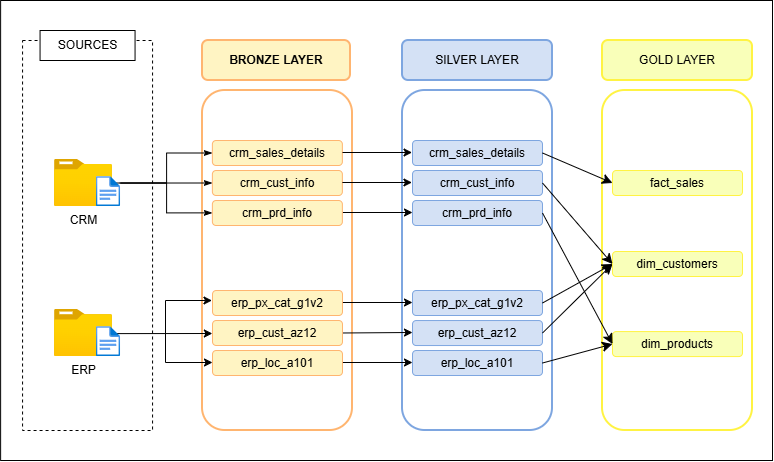

The diagram above was exported from draw.io. Its source (the exported page's mxGraphModel, read from the mxfile embedded in the PNG):
<mxGraphModel dx="1857" dy="561" grid="1" gridSize="10" guides="1" tooltips="1" connect="1" arrows="1" fold="1" page="1" pageScale="1" pageWidth="827" pageHeight="1169" math="0" shadow="0">
  <root>
    <mxCell id="0" />
    <mxCell id="1" parent="0" />
    <mxCell id="Z965Vfq70dgR12ptscoz-1" parent="1" style="rounded=0;whiteSpace=wrap;html=1;" value="" vertex="1">
      <mxGeometry height="460" width="771.88" x="-1.88" y="40" as="geometry" />
    </mxCell>
    <mxCell id="BPwfolmcVIRrg1FMZ55L-86" parent="1" style="rounded=1;whiteSpace=wrap;html=1;fillColor=default;strokeColor=#FFB570;roundedPerimeter=1;strokeWidth=2;" value="" vertex="1">
      <mxGeometry height="340" width="150" x="199.99666666666667" y="130" as="geometry" />
    </mxCell>
    <mxCell id="BPwfolmcVIRrg1FMZ55L-2" parent="1" style="rounded=0;whiteSpace=wrap;html=1;dashed=1;fillColor=none;" value="" vertex="1">
      <mxGeometry height="390" width="130" x="20.06" y="80" as="geometry" />
    </mxCell>
    <mxCell id="BPwfolmcVIRrg1FMZ55L-11" parent="1" style="rounded=0;whiteSpace=wrap;html=1;" value="SOURCES" vertex="1">
      <mxGeometry height="30" width="95" x="37.56" y="70" as="geometry" />
    </mxCell>
    <mxCell id="BPwfolmcVIRrg1FMZ55L-69" edge="1" parent="1" style="endArrow=classic;html=1;rounded=0;defaultLabelBackgroundColor=page;" value="">
      <mxGeometry height="50" relative="1" width="50" x="-0.009" as="geometry">
        <Array as="points">
          <mxPoint x="163" y="340" />
        </Array>
        <mxPoint x="163" y="373" as="sourcePoint" />
        <mxPoint x="209.5" y="340" as="targetPoint" />
      </mxGeometry>
    </mxCell>
    <mxCell id="BPwfolmcVIRrg1FMZ55L-79" connectable="0" parent="1" style="group" value="" vertex="1">
      <mxGeometry height="0.0009999999999763531" width="0.8228999999999758" x="117.3" y="222.539" as="geometry" />
    </mxCell>
    <mxCell id="BPwfolmcVIRrg1FMZ55L-56" edge="1" parent="BPwfolmcVIRrg1FMZ55L-79" style="endArrow=classicThin;html=1;rounded=0;defaultLabelBackgroundColor=page;entryX=-0.012;entryY=0.495;entryDx=0;entryDy=0;exitX=0.667;exitY=0.216;exitDx=0;exitDy=0;exitPerimeter=0;fixedPointSpacing=1;jumpSize=6;endFill=1;startArrow=none;startFill=0;edgeStyle=orthogonalEdgeStyle;targetPerimeterSpacing=0;" target="BPwfolmcVIRrg1FMZ55L-20" value="">
      <mxGeometry height="50" relative="1" width="50" x="-0.3161" as="geometry">
        <mxPoint as="sourcePoint" />
        <mxPoint x="89.2" y="-19.538999999999987" as="targetPoint" />
      </mxGeometry>
    </mxCell>
    <mxCell id="BPwfolmcVIRrg1FMZ55L-51" edge="1" parent="BPwfolmcVIRrg1FMZ55L-79" style="endArrow=classicThin;html=1;rounded=0;defaultLabelBackgroundColor=page;exitX=0.934;exitY=0.217;exitDx=0;exitDy=0;exitPerimeter=0;entryX=0;entryY=0.5;entryDx=0;entryDy=0;endFill=1;" target="BPwfolmcVIRrg1FMZ55L-19" value="">
      <mxGeometry height="50" relative="1" width="50" as="geometry">
        <mxPoint x="0.8228999999999758" y="0.0009999999999763531" as="sourcePoint" />
        <mxPoint x="62.7" y="-2.5389999999999873" as="targetPoint" />
      </mxGeometry>
    </mxCell>
    <mxCell id="B55Kog_rF9MJh6Hp7RQP-3" parent="1" style="rounded=1;whiteSpace=wrap;html=1;roundedPerimeter=1;strokeWidth=2;strokeColor=light-dark(#7EA6E0,#7EA6E0);fillColor=light-dark(#D4E1F5,#D4E1F5);" value="SILVER LAYER" vertex="1">
      <mxGeometry height="40" width="150" x="400" y="80" as="geometry" />
    </mxCell>
    <mxCell id="B55Kog_rF9MJh6Hp7RQP-4" parent="1" style="rounded=1;whiteSpace=wrap;html=1;roundedPerimeter=1;strokeColor=light-dark(#7EA6E0,#7EA6E0);strokeWidth=2;" value="" vertex="1">
      <mxGeometry height="340" width="150" x="400" y="130" as="geometry" />
    </mxCell>
    <mxCell id="B55Kog_rF9MJh6Hp7RQP-5" parent="1" style="rounded=1;whiteSpace=wrap;html=1;roundedPerimeter=1;strokeWidth=2;fillColor=light-dark(#F9FFB9,#F9FFB9);strokeColor=light-dark(#FFF343,#FFF343);" value="GOLD LAYER" vertex="1">
      <mxGeometry height="40" width="150" x="600" y="80" as="geometry" />
    </mxCell>
    <mxCell id="B55Kog_rF9MJh6Hp7RQP-1" parent="1" style="rounded=1;whiteSpace=wrap;html=1;roundedPerimeter=1;strokeWidth=2;strokeColor=light-dark(#FFF343,#FFF343);" value="" vertex="1">
      <mxGeometry height="340" width="150" x="600" y="130" as="geometry" />
    </mxCell>
    <mxCell id="B55Kog_rF9MJh6Hp7RQP-6" parent="1" style="rounded=1;whiteSpace=wrap;html=1;strokeColor=#7EA6E0;fillColor=light-dark(#D4E1F5,#D4E1F5);" value="crm_sales_details" vertex="1">
      <mxGeometry height="25" width="130" x="410" y="180" as="geometry" />
    </mxCell>
    <mxCell id="B55Kog_rF9MJh6Hp7RQP-7" parent="1" style="rounded=1;whiteSpace=wrap;html=1;strokeColor=#7EA6E0;fillColor=light-dark(#D4E1F5,#D4E1F5);" value="crm_cust_info" vertex="1">
      <mxGeometry height="25" width="130" x="410" y="210" as="geometry" />
    </mxCell>
    <mxCell id="B55Kog_rF9MJh6Hp7RQP-8" parent="1" style="rounded=1;whiteSpace=wrap;html=1;strokeColor=#7EA6E0;fillColor=#D4E1F5;" value="crm_prd_info" vertex="1">
      <mxGeometry height="25" width="130" x="410" y="240" as="geometry" />
    </mxCell>
    <mxCell id="B55Kog_rF9MJh6Hp7RQP-9" parent="1" style="rounded=1;whiteSpace=wrap;html=1;strokeColor=#7EA6E0;fillColor=#D4E1F5;" value="erp_px_cat_g1v2" vertex="1">
      <mxGeometry height="25" width="130" x="410" y="330" as="geometry" />
    </mxCell>
    <mxCell id="B55Kog_rF9MJh6Hp7RQP-10" parent="1" style="rounded=1;whiteSpace=wrap;html=1;strokeColor=#7EA6E0;fillColor=#D4E1F5;" value="erp_cust_az12" vertex="1">
      <mxGeometry height="25" width="130" x="410" y="360.03999999999996" as="geometry" />
    </mxCell>
    <mxCell id="B55Kog_rF9MJh6Hp7RQP-11" parent="1" style="rounded=1;whiteSpace=wrap;html=1;strokeColor=#7EA6E0;fillColor=#D4E1F5;" value="erp_loc_a101" vertex="1">
      <mxGeometry height="25" width="130" x="410" y="390" as="geometry" />
    </mxCell>
    <mxCell id="BPwfolmcVIRrg1FMZ55L-34" edge="1" parent="1" source="BPwfolmcVIRrg1FMZ55L-6" style="endArrow=classicThin;html=1;rounded=0;defaultLabelBackgroundColor=page;entryX=0;entryY=0.5;entryDx=0;entryDy=0;exitX=0.667;exitY=0.216;exitDx=0;exitDy=0;exitPerimeter=0;sourcePerimeterSpacing=0;fixedPointSpacing=1;jumpSize=6;endFill=1;startArrow=none;startFill=0;edgeStyle=orthogonalEdgeStyle;" target="BPwfolmcVIRrg1FMZ55L-18" value="">
      <mxGeometry height="50" relative="1" width="50" x="-0.2307" as="geometry">
        <mxPoint x="118.12" y="229.99999999999997" as="sourcePoint" />
        <mxPoint x="168.12" y="179.99999999999997" as="targetPoint" />
      </mxGeometry>
    </mxCell>
    <mxCell id="BPwfolmcVIRrg1FMZ55L-15" parent="1" style="rounded=1;whiteSpace=wrap;html=1;fillColor=light-dark(#FFF4C3,#FFB366);strokeColor=light-dark(#FFB570,#FFB366);fontColor=light-dark(#000000,#000000);fontStyle=1;roundedPerimeter=1;strokeWidth=2;" value="BRONZE LAYER" vertex="1">
      <mxGeometry height="40" width="147.99999999999997" x="200" y="80" as="geometry" />
    </mxCell>
    <mxCell id="BPwfolmcVIRrg1FMZ55L-68" edge="1" parent="1" style="endArrow=classic;html=1;rounded=0;defaultLabelBackgroundColor=page;entryX=0.067;entryY=0.706;entryDx=0;entryDy=0;" value="">
      <mxGeometry height="50" relative="1" width="50" as="geometry">
        <mxPoint x="105.28000000000003" y="373.12" as="sourcePoint" />
        <mxPoint x="209.86666666666667" y="372.997598" as="targetPoint" />
      </mxGeometry>
    </mxCell>
    <mxCell id="BPwfolmcVIRrg1FMZ55L-72" edge="1" parent="1" style="endArrow=classic;html=1;rounded=0;defaultLabelBackgroundColor=page;" value="">
      <mxGeometry height="50" relative="1" width="50" x="-0.1139" as="geometry">
        <Array as="points">
          <mxPoint x="163" y="402" />
        </Array>
        <mxPoint x="163" y="370" as="sourcePoint" />
        <mxPoint x="210" y="402" as="targetPoint" />
      </mxGeometry>
    </mxCell>
    <mxCell id="BPwfolmcVIRrg1FMZ55L-18" parent="1" style="rounded=1;whiteSpace=wrap;html=1;fillColor=#FFF4C3;strokeColor=#FFB570;roundedPerimeter=1;" value="crm_sales_details" vertex="1">
      <mxGeometry height="25" width="130" x="209.87" y="180" as="geometry" />
    </mxCell>
    <mxCell id="BPwfolmcVIRrg1FMZ55L-19" parent="1" style="rounded=1;whiteSpace=wrap;html=1;fillColor=#FFF4C3;strokeColor=#FFB570;roundedPerimeter=1;" value="crm_cust_info" vertex="1">
      <mxGeometry height="25" width="130" x="209.87" y="210" as="geometry" />
    </mxCell>
    <mxCell id="BPwfolmcVIRrg1FMZ55L-20" parent="1" style="rounded=1;whiteSpace=wrap;html=1;fillColor=#FFF4C3;strokeColor=#FFB570;roundedPerimeter=1;" value="crm_prd_info" vertex="1">
      <mxGeometry height="25" width="130" x="209.87" y="240" as="geometry" />
    </mxCell>
    <mxCell id="yi0Ih0KYy8bhlcy4oFgx-19" edge="1" parent="1" style="endArrow=classic;html=1;rounded=0;defaultLabelBackgroundColor=page;entryX=0.067;entryY=0.706;entryDx=0;entryDy=0;exitX=1;exitY=0.5;exitDx=0;exitDy=0;" value="">
      <mxGeometry height="50" relative="1" width="50" x="0.0057" as="geometry">
        <Array as="points" />
        <mxPoint x="338.40999999999997" y="372.5" as="sourcePoint" />
        <mxPoint x="409.996667" y="372" as="targetPoint" />
      </mxGeometry>
    </mxCell>
    <mxCell id="BPwfolmcVIRrg1FMZ55L-31" parent="1" style="rounded=1;whiteSpace=wrap;html=1;fillColor=#FFF4C3;strokeColor=#FFB570;roundedPerimeter=1;" value="erp_px_cat_g1v2" vertex="1">
      <mxGeometry height="25" width="130" x="210" y="330" as="geometry" />
    </mxCell>
    <mxCell id="BPwfolmcVIRrg1FMZ55L-33" parent="1" style="rounded=1;whiteSpace=wrap;html=1;fillColor=#FFF4C3;strokeColor=#FFB570;roundedPerimeter=1;" value="erp_loc_a101" vertex="1">
      <mxGeometry height="25" width="130" x="210" y="390" as="geometry" />
    </mxCell>
    <mxCell id="BPwfolmcVIRrg1FMZ55L-32" parent="1" style="rounded=1;whiteSpace=wrap;html=1;fillColor=#FFF4C3;strokeColor=#FFB570;roundedPerimeter=1;" value="erp_cust_az12" vertex="1">
      <mxGeometry height="25" width="130" x="210" y="360" as="geometry" />
    </mxCell>
    <mxCell id="FJxfR-exIaHlxI6X9Mkk-1" parent="1" style="rounded=1;whiteSpace=wrap;html=1;strokeColor=light-dark(#FFF343,#FFF343);fillColor=light-dark(#F9FFB9,#F9FFB9);" value="fact_sales" vertex="1">
      <mxGeometry height="25" width="130" x="610" y="210" as="geometry" />
    </mxCell>
    <mxCell id="FJxfR-exIaHlxI6X9Mkk-2" parent="1" style="rounded=1;whiteSpace=wrap;html=1;strokeColor=light-dark(#FFF343,#FFF343);fillColor=light-dark(#F9FFB9,#D4E1F5);" value="dim_customers" vertex="1">
      <mxGeometry height="25" width="130" x="610" y="291" as="geometry" />
    </mxCell>
    <mxCell id="FJxfR-exIaHlxI6X9Mkk-5" edge="1" parent="1" style="endArrow=classic;html=1;rounded=0;defaultLabelBackgroundColor=page;entryX=0.067;entryY=0.706;entryDx=0;entryDy=0;exitX=1;exitY=0.5;exitDx=0;exitDy=0;" value="">
      <mxGeometry height="50" relative="1" width="50" as="geometry">
        <mxPoint x="340.40999999999997" y="342" as="sourcePoint" />
        <mxPoint x="409.99666699999995" y="342" as="targetPoint" />
      </mxGeometry>
    </mxCell>
    <mxCell id="FJxfR-exIaHlxI6X9Mkk-3" parent="1" style="rounded=1;whiteSpace=wrap;html=1;strokeColor=light-dark(#FFF343,#FFF343);fillColor=light-dark(#F9FFB9,#F9FFB9);" value="dim_products" vertex="1">
      <mxGeometry height="25" width="130" x="610" y="371.07" as="geometry" />
    </mxCell>
    <mxCell id="FJxfR-exIaHlxI6X9Mkk-6" edge="1" parent="1" style="endArrow=classic;html=1;rounded=0;defaultLabelBackgroundColor=page;entryX=0.067;entryY=0.706;entryDx=0;entryDy=0;exitX=1;exitY=0.5;exitDx=0;exitDy=0;" value="">
      <mxGeometry height="50" relative="1" width="50" as="geometry">
        <mxPoint x="340.40999999999997" y="402" as="sourcePoint" />
        <mxPoint x="409.996667" y="402" as="targetPoint" />
      </mxGeometry>
    </mxCell>
    <mxCell id="FJxfR-exIaHlxI6X9Mkk-7" edge="1" parent="1" style="endArrow=classic;html=1;rounded=0;defaultLabelBackgroundColor=page;entryX=0.067;entryY=0.706;entryDx=0;entryDy=0;exitX=1;exitY=0.5;exitDx=0;exitDy=0;" value="">
      <mxGeometry height="50" relative="1" width="50" as="geometry">
        <mxPoint x="340.41" y="252" as="sourcePoint" />
        <mxPoint x="409.996667" y="252" as="targetPoint" />
      </mxGeometry>
    </mxCell>
    <mxCell id="FJxfR-exIaHlxI6X9Mkk-10" edge="1" parent="1" style="endArrow=classic;html=1;rounded=0;defaultLabelBackgroundColor=page;entryX=0.067;entryY=0.706;entryDx=0;entryDy=0;exitX=1;exitY=0.5;exitDx=0;exitDy=0;" value="">
      <mxGeometry height="50" relative="1" width="50" as="geometry">
        <mxPoint x="339.87" y="222" as="sourcePoint" />
        <mxPoint x="409.456667" y="222" as="targetPoint" />
      </mxGeometry>
    </mxCell>
    <mxCell id="FJxfR-exIaHlxI6X9Mkk-11" edge="1" parent="1" style="endArrow=classic;html=1;rounded=0;defaultLabelBackgroundColor=page;entryX=0.067;entryY=0.706;entryDx=0;entryDy=0;exitX=1;exitY=0.5;exitDx=0;exitDy=0;" value="">
      <mxGeometry height="50" relative="1" width="50" as="geometry">
        <mxPoint x="340" y="192" as="sourcePoint" />
        <mxPoint x="409.586667" y="192" as="targetPoint" />
      </mxGeometry>
    </mxCell>
    <mxCell id="qtf3FXaW3E-jHxpKR-Ar-1" edge="1" parent="1" source="B55Kog_rF9MJh6Hp7RQP-6" style="endArrow=classic;html=1;rounded=0;fontSize=12;defaultLabelBackgroundColor=page;startSize=8;endSize=8;curved=1;entryX=0;entryY=0.5;entryDx=0;entryDy=0;exitX=1;exitY=0.5;exitDx=0;exitDy=0;endFill=1;" target="FJxfR-exIaHlxI6X9Mkk-1" value="">
      <mxGeometry height="50" relative="1" width="50" as="geometry">
        <mxPoint x="540" y="210" as="sourcePoint" />
        <mxPoint x="590" y="160" as="targetPoint" />
      </mxGeometry>
    </mxCell>
    <mxCell id="qtf3FXaW3E-jHxpKR-Ar-2" edge="1" parent="1" source="B55Kog_rF9MJh6Hp7RQP-7" style="endArrow=classic;html=1;rounded=0;fontSize=12;defaultLabelBackgroundColor=page;startSize=8;endSize=8;curved=1;entryX=0;entryY=0.5;entryDx=0;entryDy=0;exitX=1;exitY=0.5;exitDx=0;exitDy=0;endFill=1;" target="FJxfR-exIaHlxI6X9Mkk-2" value="">
      <mxGeometry height="50" relative="1" width="50" as="geometry">
        <mxPoint x="540" y="220" as="sourcePoint" />
        <mxPoint x="610" y="249" as="targetPoint" />
      </mxGeometry>
    </mxCell>
    <mxCell id="qtf3FXaW3E-jHxpKR-Ar-4" edge="1" parent="1" source="B55Kog_rF9MJh6Hp7RQP-8" style="endArrow=classic;html=1;rounded=0;fontSize=12;defaultLabelBackgroundColor=page;startSize=8;endSize=8;curved=1;entryX=0;entryY=0.5;entryDx=0;entryDy=0;exitX=1;exitY=0.5;exitDx=0;exitDy=0;endFill=1;" target="FJxfR-exIaHlxI6X9Mkk-3" value="">
      <mxGeometry height="50" relative="1" width="50" as="geometry">
        <mxPoint x="570" y="350" as="sourcePoint" />
        <mxPoint x="640" y="379" as="targetPoint" />
      </mxGeometry>
    </mxCell>
    <mxCell id="qtf3FXaW3E-jHxpKR-Ar-5" edge="1" parent="1" source="B55Kog_rF9MJh6Hp7RQP-9" style="endArrow=classic;html=1;rounded=0;fontSize=12;defaultLabelBackgroundColor=page;startSize=8;endSize=8;curved=1;entryX=0;entryY=0.5;entryDx=0;entryDy=0;exitX=1;exitY=0.5;exitDx=0;exitDy=0;endFill=1;" target="FJxfR-exIaHlxI6X9Mkk-2" value="">
      <mxGeometry height="50" relative="1" width="50" as="geometry">
        <mxPoint x="610" y="530" as="sourcePoint" />
        <mxPoint x="680" y="559" as="targetPoint" />
      </mxGeometry>
    </mxCell>
    <mxCell id="qtf3FXaW3E-jHxpKR-Ar-6" edge="1" parent="1" source="B55Kog_rF9MJh6Hp7RQP-10" style="endArrow=classic;html=1;rounded=0;fontSize=12;defaultLabelBackgroundColor=page;startSize=8;endSize=8;curved=1;entryX=0;entryY=0.5;entryDx=0;entryDy=0;exitX=1;exitY=0.5;exitDx=0;exitDy=0;endFill=1;" target="FJxfR-exIaHlxI6X9Mkk-2" value="">
      <mxGeometry height="50" relative="1" width="50" as="geometry">
        <mxPoint x="540" y="371.07" as="sourcePoint" />
        <mxPoint x="610" y="400.07" as="targetPoint" />
      </mxGeometry>
    </mxCell>
    <mxCell id="qtf3FXaW3E-jHxpKR-Ar-7" edge="1" parent="1" source="B55Kog_rF9MJh6Hp7RQP-11" style="endArrow=classic;html=1;rounded=0;fontSize=12;defaultLabelBackgroundColor=page;startSize=8;endSize=8;curved=1;entryX=0;entryY=0.5;entryDx=0;entryDy=0;exitX=1;exitY=0.5;exitDx=0;exitDy=0;endFill=1;" target="FJxfR-exIaHlxI6X9Mkk-3" value="">
      <mxGeometry height="50" relative="1" width="50" as="geometry">
        <mxPoint x="580" y="420" as="sourcePoint" />
        <mxPoint x="650" y="449" as="targetPoint" />
      </mxGeometry>
    </mxCell>
    <mxCell id="BPwfolmcVIRrg1FMZ55L-13" connectable="0" parent="1" style="group" value="" vertex="1">
      <mxGeometry height="47.06999999999999" width="66.12" x="52" y="198.96" as="geometry" />
    </mxCell>
    <mxCell id="BPwfolmcVIRrg1FMZ55L-5" parent="BPwfolmcVIRrg1FMZ55L-13" style="image;aspect=fixed;html=1;align=center;fontSize=12;image=img/lib/azure2/general/Folder_Blank.svg;points=[[0.5,0.083,0],[0.5,1,0],[0.003,0.5,0],[0.998,0.554,0],[0.99,0.114,0],[0.987,0.996,0],[0.013,0.996,0],[0.013,0.004,0]];labelPerimeter=1;" value="&lt;div&gt;&lt;span style=&quot;background-color: light-dark(#ffffff, var(--ge-dark-color, #121212)); color: light-dark(#000000, var(--ge-light-color, #ffffff));&quot;&gt;CRM&lt;/span&gt;&lt;/div&gt;" vertex="1">
      <mxGeometry height="47.07" width="58" as="geometry" />
    </mxCell>
    <mxCell id="BPwfolmcVIRrg1FMZ55L-6" parent="BPwfolmcVIRrg1FMZ55L-13" style="image;aspect=fixed;html=1;align=center;fontSize=12;image=img/lib/azure2/general/File.svg;points=[[0.5,0.003,0],[0.5,0.998,0],[0,0.5,0],[1,0.5,0],[0.984,0.32,0],[0.993,0.985,0],[0.007,0.985,0],[0.007,0.015,0]];labelPerimeter=1;" value="" vertex="1">
      <mxGeometry height="30" width="24.35" x="41.769999999999996" y="17.069999999999993" as="geometry" />
    </mxCell>
    <mxCell id="BPwfolmcVIRrg1FMZ55L-7" connectable="0" parent="1" style="group" value="" vertex="1">
      <mxGeometry height="47.06999999999999" width="66.12" x="52" y="349" as="geometry" />
    </mxCell>
    <mxCell id="BPwfolmcVIRrg1FMZ55L-8" parent="BPwfolmcVIRrg1FMZ55L-7" style="image;aspect=fixed;html=1;align=center;fontSize=12;image=img/lib/azure2/general/Folder_Blank.svg;points=[[0.5,0.083,0],[0.5,1,0],[0.003,0.5,0],[0.998,0.554,0],[0.99,0.114,0],[0.987,0.996,0],[0.013,0.996,0],[0.013,0.004,0]];labelPerimeter=1;" value="&lt;div&gt;&lt;span style=&quot;background-color: light-dark(#ffffff, var(--ge-dark-color, #121212)); color: light-dark(#000000, var(--ge-light-color, #ffffff));&quot;&gt;ERP&lt;/span&gt;&lt;/div&gt;" vertex="1">
      <mxGeometry height="47.07" width="58" as="geometry" />
    </mxCell>
    <mxCell id="BPwfolmcVIRrg1FMZ55L-9" parent="BPwfolmcVIRrg1FMZ55L-7" style="image;aspect=fixed;html=1;align=center;fontSize=12;image=img/lib/azure2/general/File.svg;points=[[0.5,0.003,0],[0.5,0.998,0],[0,0.5,0],[1,0.5,0],[0.984,0.32,0],[0.993,0.985,0],[0.007,0.985,0],[0.007,0.015,0]];labelPerimeter=1;" value="" vertex="1">
      <mxGeometry height="30" width="24.35" x="41.769999999999996" y="17.069999999999993" as="geometry" />
    </mxCell>
  </root>
</mxGraphModel>